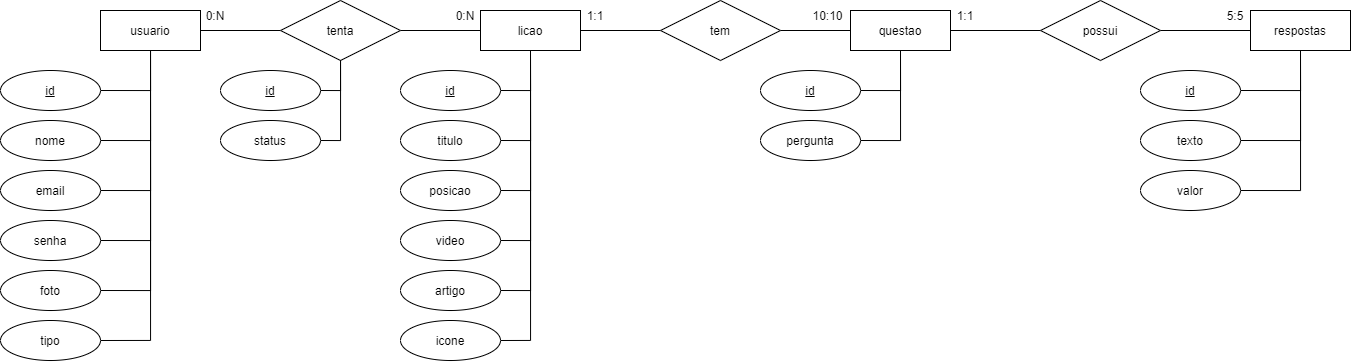

The diagram above was exported from draw.io. Its source (the exported page's mxGraphModel, read from the mxfile embedded in the PNG):
<mxGraphModel dx="1021" dy="979" grid="1" gridSize="10" guides="1" tooltips="1" connect="1" arrows="1" fold="1" page="0" pageScale="1" pageWidth="827" pageHeight="1169" math="0" shadow="0">
  <root>
    <mxCell id="0" />
    <mxCell id="1" parent="0" />
    <mxCell id="DnCJYIDRQ2Fy_F2OLk_V-16" style="edgeStyle=orthogonalEdgeStyle;rounded=0;orthogonalLoop=1;jettySize=auto;html=1;exitX=1;exitY=0.5;exitDx=0;exitDy=0;entryX=0;entryY=0.5;entryDx=0;entryDy=0;endArrow=none;endFill=0;" parent="1" source="DnCJYIDRQ2Fy_F2OLk_V-1" target="DnCJYIDRQ2Fy_F2OLk_V-15" edge="1">
      <mxGeometry relative="1" as="geometry" />
    </mxCell>
    <mxCell id="DnCJYIDRQ2Fy_F2OLk_V-1" value="usuario" style="whiteSpace=wrap;html=1;align=center;" parent="1" vertex="1">
      <mxGeometry x="140" y="-100" width="100" height="40" as="geometry" />
    </mxCell>
    <mxCell id="DnCJYIDRQ2Fy_F2OLk_V-3" style="edgeStyle=orthogonalEdgeStyle;rounded=0;orthogonalLoop=1;jettySize=auto;html=1;exitX=1;exitY=0.5;exitDx=0;exitDy=0;endArrow=none;endFill=0;" parent="1" source="DnCJYIDRQ2Fy_F2OLk_V-2" target="DnCJYIDRQ2Fy_F2OLk_V-1" edge="1">
      <mxGeometry relative="1" as="geometry" />
    </mxCell>
    <mxCell id="DnCJYIDRQ2Fy_F2OLk_V-2" value="&lt;u&gt;id&lt;/u&gt;" style="ellipse;whiteSpace=wrap;html=1;align=center;" parent="1" vertex="1">
      <mxGeometry x="40" y="-40" width="100" height="40" as="geometry" />
    </mxCell>
    <mxCell id="DnCJYIDRQ2Fy_F2OLk_V-10" style="edgeStyle=orthogonalEdgeStyle;rounded=0;orthogonalLoop=1;jettySize=auto;html=1;exitX=1;exitY=0.5;exitDx=0;exitDy=0;entryX=0.5;entryY=1;entryDx=0;entryDy=0;endArrow=none;endFill=0;" parent="1" source="DnCJYIDRQ2Fy_F2OLk_V-4" target="DnCJYIDRQ2Fy_F2OLk_V-1" edge="1">
      <mxGeometry relative="1" as="geometry" />
    </mxCell>
    <mxCell id="DnCJYIDRQ2Fy_F2OLk_V-4" value="nome" style="ellipse;whiteSpace=wrap;html=1;align=center;" parent="1" vertex="1">
      <mxGeometry x="40" y="10" width="100" height="40" as="geometry" />
    </mxCell>
    <mxCell id="DnCJYIDRQ2Fy_F2OLk_V-11" style="edgeStyle=orthogonalEdgeStyle;rounded=0;orthogonalLoop=1;jettySize=auto;html=1;exitX=1;exitY=0.5;exitDx=0;exitDy=0;entryX=0.5;entryY=1;entryDx=0;entryDy=0;endArrow=none;endFill=0;" parent="1" source="DnCJYIDRQ2Fy_F2OLk_V-5" target="DnCJYIDRQ2Fy_F2OLk_V-1" edge="1">
      <mxGeometry relative="1" as="geometry" />
    </mxCell>
    <mxCell id="DnCJYIDRQ2Fy_F2OLk_V-5" value="email" style="ellipse;whiteSpace=wrap;html=1;align=center;" parent="1" vertex="1">
      <mxGeometry x="40" y="60" width="100" height="40" as="geometry" />
    </mxCell>
    <mxCell id="DnCJYIDRQ2Fy_F2OLk_V-12" style="edgeStyle=orthogonalEdgeStyle;rounded=0;orthogonalLoop=1;jettySize=auto;html=1;exitX=1;exitY=0.5;exitDx=0;exitDy=0;entryX=0.5;entryY=1;entryDx=0;entryDy=0;endArrow=none;endFill=0;" parent="1" source="DnCJYIDRQ2Fy_F2OLk_V-6" target="DnCJYIDRQ2Fy_F2OLk_V-1" edge="1">
      <mxGeometry relative="1" as="geometry" />
    </mxCell>
    <mxCell id="DnCJYIDRQ2Fy_F2OLk_V-6" value="senha" style="ellipse;whiteSpace=wrap;html=1;align=center;" parent="1" vertex="1">
      <mxGeometry x="40" y="110" width="100" height="40" as="geometry" />
    </mxCell>
    <mxCell id="DnCJYIDRQ2Fy_F2OLk_V-42" style="edgeStyle=orthogonalEdgeStyle;rounded=0;orthogonalLoop=1;jettySize=auto;html=1;exitX=1;exitY=0.5;exitDx=0;exitDy=0;entryX=0.5;entryY=1;entryDx=0;entryDy=0;endArrow=none;endFill=0;" parent="1" source="DnCJYIDRQ2Fy_F2OLk_V-7" target="DnCJYIDRQ2Fy_F2OLk_V-17" edge="1">
      <mxGeometry relative="1" as="geometry" />
    </mxCell>
    <mxCell id="DnCJYIDRQ2Fy_F2OLk_V-7" value="icone" style="ellipse;whiteSpace=wrap;html=1;align=center;" parent="1" vertex="1">
      <mxGeometry x="440" y="210" width="100" height="40" as="geometry" />
    </mxCell>
    <mxCell id="DnCJYIDRQ2Fy_F2OLk_V-14" style="edgeStyle=orthogonalEdgeStyle;rounded=0;orthogonalLoop=1;jettySize=auto;html=1;exitX=1;exitY=0.5;exitDx=0;exitDy=0;endArrow=none;endFill=0;" parent="1" source="DnCJYIDRQ2Fy_F2OLk_V-8" edge="1">
      <mxGeometry relative="1" as="geometry">
        <mxPoint x="190" y="-60" as="targetPoint" />
      </mxGeometry>
    </mxCell>
    <mxCell id="DnCJYIDRQ2Fy_F2OLk_V-8" value="tipo" style="ellipse;whiteSpace=wrap;html=1;align=center;" parent="1" vertex="1">
      <mxGeometry x="40" y="210" width="100" height="40" as="geometry" />
    </mxCell>
    <mxCell id="DnCJYIDRQ2Fy_F2OLk_V-13" style="edgeStyle=orthogonalEdgeStyle;rounded=0;orthogonalLoop=1;jettySize=auto;html=1;exitX=1;exitY=0.5;exitDx=0;exitDy=0;endArrow=none;endFill=0;" parent="1" source="DnCJYIDRQ2Fy_F2OLk_V-9" edge="1">
      <mxGeometry relative="1" as="geometry">
        <mxPoint x="190" y="-60" as="targetPoint" />
      </mxGeometry>
    </mxCell>
    <mxCell id="DnCJYIDRQ2Fy_F2OLk_V-9" value="foto" style="ellipse;whiteSpace=wrap;html=1;align=center;" parent="1" vertex="1">
      <mxGeometry x="40" y="160" width="100" height="40" as="geometry" />
    </mxCell>
    <mxCell id="DnCJYIDRQ2Fy_F2OLk_V-18" style="edgeStyle=orthogonalEdgeStyle;rounded=0;orthogonalLoop=1;jettySize=auto;html=1;exitX=1;exitY=0.5;exitDx=0;exitDy=0;entryX=0;entryY=0.5;entryDx=0;entryDy=0;endArrow=none;endFill=0;" parent="1" source="DnCJYIDRQ2Fy_F2OLk_V-15" target="DnCJYIDRQ2Fy_F2OLk_V-17" edge="1">
      <mxGeometry relative="1" as="geometry" />
    </mxCell>
    <mxCell id="DnCJYIDRQ2Fy_F2OLk_V-15" value="tenta" style="shape=rhombus;perimeter=rhombusPerimeter;whiteSpace=wrap;html=1;align=center;" parent="1" vertex="1">
      <mxGeometry x="320" y="-110" width="120" height="60" as="geometry" />
    </mxCell>
    <mxCell id="DnCJYIDRQ2Fy_F2OLk_V-32" style="edgeStyle=orthogonalEdgeStyle;rounded=0;orthogonalLoop=1;jettySize=auto;html=1;exitX=0.5;exitY=1;exitDx=0;exitDy=0;entryX=1;entryY=0.5;entryDx=0;entryDy=0;endArrow=none;endFill=0;" parent="1" source="DnCJYIDRQ2Fy_F2OLk_V-17" target="DnCJYIDRQ2Fy_F2OLk_V-26" edge="1">
      <mxGeometry relative="1" as="geometry" />
    </mxCell>
    <mxCell id="DnCJYIDRQ2Fy_F2OLk_V-47" style="edgeStyle=orthogonalEdgeStyle;rounded=0;orthogonalLoop=1;jettySize=auto;html=1;exitX=1;exitY=0.5;exitDx=0;exitDy=0;entryX=0;entryY=0.5;entryDx=0;entryDy=0;endArrow=none;endFill=0;" parent="1" source="DnCJYIDRQ2Fy_F2OLk_V-17" target="DnCJYIDRQ2Fy_F2OLk_V-46" edge="1">
      <mxGeometry relative="1" as="geometry" />
    </mxCell>
    <mxCell id="DnCJYIDRQ2Fy_F2OLk_V-17" value="licao" style="whiteSpace=wrap;html=1;align=center;" parent="1" vertex="1">
      <mxGeometry x="520" y="-100" width="100" height="40" as="geometry" />
    </mxCell>
    <mxCell id="DnCJYIDRQ2Fy_F2OLk_V-19" value="0:N" style="text;html=1;strokeColor=none;fillColor=none;align=center;verticalAlign=middle;whiteSpace=wrap;rounded=0;" parent="1" vertex="1">
      <mxGeometry x="240" y="-110" width="30" height="30" as="geometry" />
    </mxCell>
    <mxCell id="DnCJYIDRQ2Fy_F2OLk_V-20" value="0:N" style="text;html=1;strokeColor=none;fillColor=none;align=center;verticalAlign=middle;whiteSpace=wrap;rounded=0;" parent="1" vertex="1">
      <mxGeometry x="490" y="-110" width="30" height="30" as="geometry" />
    </mxCell>
    <mxCell id="DnCJYIDRQ2Fy_F2OLk_V-22" style="edgeStyle=orthogonalEdgeStyle;rounded=0;orthogonalLoop=1;jettySize=auto;html=1;exitX=1;exitY=0.5;exitDx=0;exitDy=0;entryX=0.5;entryY=1;entryDx=0;entryDy=0;endArrow=none;endFill=0;" parent="1" source="DnCJYIDRQ2Fy_F2OLk_V-21" target="DnCJYIDRQ2Fy_F2OLk_V-15" edge="1">
      <mxGeometry relative="1" as="geometry" />
    </mxCell>
    <mxCell id="DnCJYIDRQ2Fy_F2OLk_V-21" value="&lt;u&gt;id&lt;/u&gt;" style="ellipse;whiteSpace=wrap;html=1;align=center;" parent="1" vertex="1">
      <mxGeometry x="260" y="-40" width="100" height="40" as="geometry" />
    </mxCell>
    <mxCell id="DnCJYIDRQ2Fy_F2OLk_V-25" style="edgeStyle=orthogonalEdgeStyle;rounded=0;orthogonalLoop=1;jettySize=auto;html=1;exitX=1;exitY=0.5;exitDx=0;exitDy=0;endArrow=none;endFill=0;" parent="1" source="DnCJYIDRQ2Fy_F2OLk_V-24" target="DnCJYIDRQ2Fy_F2OLk_V-15" edge="1">
      <mxGeometry relative="1" as="geometry" />
    </mxCell>
    <mxCell id="DnCJYIDRQ2Fy_F2OLk_V-24" value="status" style="ellipse;whiteSpace=wrap;html=1;align=center;" parent="1" vertex="1">
      <mxGeometry x="260" y="10" width="100" height="40" as="geometry" />
    </mxCell>
    <mxCell id="DnCJYIDRQ2Fy_F2OLk_V-26" value="&lt;span style=&quot;text-align: left&quot;&gt;titulo&lt;/span&gt;" style="ellipse;whiteSpace=wrap;html=1;align=center;" parent="1" vertex="1">
      <mxGeometry x="440" y="10" width="100" height="40" as="geometry" />
    </mxCell>
    <mxCell id="DnCJYIDRQ2Fy_F2OLk_V-33" style="edgeStyle=orthogonalEdgeStyle;rounded=0;orthogonalLoop=1;jettySize=auto;html=1;exitX=1;exitY=0.5;exitDx=0;exitDy=0;entryX=0.5;entryY=1;entryDx=0;entryDy=0;endArrow=none;endFill=0;" parent="1" source="DnCJYIDRQ2Fy_F2OLk_V-29" target="DnCJYIDRQ2Fy_F2OLk_V-17" edge="1">
      <mxGeometry relative="1" as="geometry" />
    </mxCell>
    <mxCell id="DnCJYIDRQ2Fy_F2OLk_V-29" value="&lt;span style=&quot;text-align: left&quot;&gt;posicao&lt;/span&gt;" style="ellipse;whiteSpace=wrap;html=1;align=center;" parent="1" vertex="1">
      <mxGeometry x="440" y="60" width="100" height="40" as="geometry" />
    </mxCell>
    <mxCell id="DnCJYIDRQ2Fy_F2OLk_V-39" style="edgeStyle=orthogonalEdgeStyle;rounded=0;orthogonalLoop=1;jettySize=auto;html=1;exitX=1;exitY=0.5;exitDx=0;exitDy=0;entryX=0.5;entryY=1;entryDx=0;entryDy=0;endArrow=none;endFill=0;" parent="1" source="DnCJYIDRQ2Fy_F2OLk_V-34" target="DnCJYIDRQ2Fy_F2OLk_V-17" edge="1">
      <mxGeometry relative="1" as="geometry" />
    </mxCell>
    <mxCell id="DnCJYIDRQ2Fy_F2OLk_V-34" value="&lt;span style=&quot;text-align: left&quot;&gt;video&lt;/span&gt;" style="ellipse;whiteSpace=wrap;html=1;align=center;" parent="1" vertex="1">
      <mxGeometry x="440" y="110" width="100" height="40" as="geometry" />
    </mxCell>
    <mxCell id="DnCJYIDRQ2Fy_F2OLk_V-41" style="edgeStyle=orthogonalEdgeStyle;rounded=0;orthogonalLoop=1;jettySize=auto;html=1;exitX=1;exitY=0.5;exitDx=0;exitDy=0;entryX=0.5;entryY=1;entryDx=0;entryDy=0;endArrow=none;endFill=0;" parent="1" source="DnCJYIDRQ2Fy_F2OLk_V-35" target="DnCJYIDRQ2Fy_F2OLk_V-17" edge="1">
      <mxGeometry relative="1" as="geometry" />
    </mxCell>
    <mxCell id="DnCJYIDRQ2Fy_F2OLk_V-35" value="&lt;span style=&quot;text-align: left&quot;&gt;artigo&lt;/span&gt;" style="ellipse;whiteSpace=wrap;html=1;align=center;" parent="1" vertex="1">
      <mxGeometry x="440" y="160" width="100" height="40" as="geometry" />
    </mxCell>
    <mxCell id="DnCJYIDRQ2Fy_F2OLk_V-44" style="edgeStyle=orthogonalEdgeStyle;rounded=0;orthogonalLoop=1;jettySize=auto;html=1;exitX=1;exitY=0.5;exitDx=0;exitDy=0;entryX=0.5;entryY=1;entryDx=0;entryDy=0;endArrow=none;endFill=0;" parent="1" source="DnCJYIDRQ2Fy_F2OLk_V-43" target="DnCJYIDRQ2Fy_F2OLk_V-17" edge="1">
      <mxGeometry relative="1" as="geometry" />
    </mxCell>
    <mxCell id="DnCJYIDRQ2Fy_F2OLk_V-43" value="&lt;u&gt;id&lt;/u&gt;" style="ellipse;whiteSpace=wrap;html=1;align=center;" parent="1" vertex="1">
      <mxGeometry x="440" y="-40" width="100" height="40" as="geometry" />
    </mxCell>
    <mxCell id="DnCJYIDRQ2Fy_F2OLk_V-45" value="questao" style="whiteSpace=wrap;html=1;align=center;" parent="1" vertex="1">
      <mxGeometry x="890" y="-100" width="100" height="40" as="geometry" />
    </mxCell>
    <mxCell id="DnCJYIDRQ2Fy_F2OLk_V-48" style="edgeStyle=orthogonalEdgeStyle;rounded=0;orthogonalLoop=1;jettySize=auto;html=1;entryX=0;entryY=0.5;entryDx=0;entryDy=0;endArrow=none;endFill=0;" parent="1" source="DnCJYIDRQ2Fy_F2OLk_V-46" target="DnCJYIDRQ2Fy_F2OLk_V-45" edge="1">
      <mxGeometry relative="1" as="geometry" />
    </mxCell>
    <mxCell id="DnCJYIDRQ2Fy_F2OLk_V-46" value="tem" style="shape=rhombus;perimeter=rhombusPerimeter;whiteSpace=wrap;html=1;align=center;" parent="1" vertex="1">
      <mxGeometry x="700" y="-110" width="120" height="60" as="geometry" />
    </mxCell>
    <mxCell id="DnCJYIDRQ2Fy_F2OLk_V-49" value="1:1" style="text;html=1;strokeColor=none;fillColor=none;align=center;verticalAlign=middle;whiteSpace=wrap;rounded=0;" parent="1" vertex="1">
      <mxGeometry x="620" y="-110" width="30" height="30" as="geometry" />
    </mxCell>
    <mxCell id="DnCJYIDRQ2Fy_F2OLk_V-50" value="10:10" style="text;html=1;strokeColor=none;fillColor=none;align=center;verticalAlign=middle;whiteSpace=wrap;rounded=0;" parent="1" vertex="1">
      <mxGeometry x="850" y="-110" width="35" height="30" as="geometry" />
    </mxCell>
    <mxCell id="DnCJYIDRQ2Fy_F2OLk_V-52" style="edgeStyle=orthogonalEdgeStyle;rounded=0;orthogonalLoop=1;jettySize=auto;html=1;exitX=1;exitY=0.5;exitDx=0;exitDy=0;entryX=0.5;entryY=1;entryDx=0;entryDy=0;endArrow=none;endFill=0;" parent="1" source="DnCJYIDRQ2Fy_F2OLk_V-51" target="DnCJYIDRQ2Fy_F2OLk_V-45" edge="1">
      <mxGeometry relative="1" as="geometry" />
    </mxCell>
    <mxCell id="DnCJYIDRQ2Fy_F2OLk_V-51" value="&lt;u&gt;id&lt;/u&gt;" style="ellipse;whiteSpace=wrap;html=1;align=center;" parent="1" vertex="1">
      <mxGeometry x="800" y="-40" width="100" height="40" as="geometry" />
    </mxCell>
    <mxCell id="DnCJYIDRQ2Fy_F2OLk_V-54" style="edgeStyle=orthogonalEdgeStyle;rounded=0;orthogonalLoop=1;jettySize=auto;html=1;exitX=1;exitY=0.5;exitDx=0;exitDy=0;entryX=0.5;entryY=1;entryDx=0;entryDy=0;endArrow=none;endFill=0;" parent="1" source="DnCJYIDRQ2Fy_F2OLk_V-53" target="DnCJYIDRQ2Fy_F2OLk_V-45" edge="1">
      <mxGeometry relative="1" as="geometry" />
    </mxCell>
    <mxCell id="DnCJYIDRQ2Fy_F2OLk_V-53" value="&lt;span style=&quot;text-align: left&quot;&gt;pergunta&lt;/span&gt;" style="ellipse;whiteSpace=wrap;html=1;align=center;" parent="1" vertex="1">
      <mxGeometry x="800" y="10" width="100" height="40" as="geometry" />
    </mxCell>
    <mxCell id="DnCJYIDRQ2Fy_F2OLk_V-56" style="edgeStyle=orthogonalEdgeStyle;rounded=0;orthogonalLoop=1;jettySize=auto;html=1;exitX=0;exitY=0.5;exitDx=0;exitDy=0;entryX=1;entryY=0.5;entryDx=0;entryDy=0;endArrow=none;endFill=0;" parent="1" source="DnCJYIDRQ2Fy_F2OLk_V-55" target="DnCJYIDRQ2Fy_F2OLk_V-45" edge="1">
      <mxGeometry relative="1" as="geometry" />
    </mxCell>
    <mxCell id="DnCJYIDRQ2Fy_F2OLk_V-58" style="edgeStyle=orthogonalEdgeStyle;rounded=0;orthogonalLoop=1;jettySize=auto;html=1;exitX=1;exitY=0.5;exitDx=0;exitDy=0;entryX=0;entryY=0.5;entryDx=0;entryDy=0;endArrow=none;endFill=0;" parent="1" source="DnCJYIDRQ2Fy_F2OLk_V-55" target="DnCJYIDRQ2Fy_F2OLk_V-57" edge="1">
      <mxGeometry relative="1" as="geometry" />
    </mxCell>
    <mxCell id="DnCJYIDRQ2Fy_F2OLk_V-55" value="possui" style="shape=rhombus;perimeter=rhombusPerimeter;whiteSpace=wrap;html=1;align=center;" parent="1" vertex="1">
      <mxGeometry x="1080" y="-110" width="120" height="60" as="geometry" />
    </mxCell>
    <mxCell id="DnCJYIDRQ2Fy_F2OLk_V-57" value="respostas" style="whiteSpace=wrap;html=1;align=center;" parent="1" vertex="1">
      <mxGeometry x="1290" y="-100" width="100" height="40" as="geometry" />
    </mxCell>
    <mxCell id="DnCJYIDRQ2Fy_F2OLk_V-60" style="edgeStyle=orthogonalEdgeStyle;rounded=0;orthogonalLoop=1;jettySize=auto;html=1;exitX=1;exitY=0.5;exitDx=0;exitDy=0;entryX=0.5;entryY=1;entryDx=0;entryDy=0;endArrow=none;endFill=0;" parent="1" source="DnCJYIDRQ2Fy_F2OLk_V-59" target="DnCJYIDRQ2Fy_F2OLk_V-57" edge="1">
      <mxGeometry relative="1" as="geometry" />
    </mxCell>
    <mxCell id="DnCJYIDRQ2Fy_F2OLk_V-59" value="&lt;u&gt;id&lt;/u&gt;" style="ellipse;whiteSpace=wrap;html=1;align=center;" parent="1" vertex="1">
      <mxGeometry x="1180" y="-40" width="100" height="40" as="geometry" />
    </mxCell>
    <mxCell id="DnCJYIDRQ2Fy_F2OLk_V-62" style="edgeStyle=orthogonalEdgeStyle;rounded=0;orthogonalLoop=1;jettySize=auto;html=1;exitX=1;exitY=0.5;exitDx=0;exitDy=0;entryX=0.5;entryY=1;entryDx=0;entryDy=0;endArrow=none;endFill=0;" parent="1" source="DnCJYIDRQ2Fy_F2OLk_V-61" target="DnCJYIDRQ2Fy_F2OLk_V-57" edge="1">
      <mxGeometry relative="1" as="geometry" />
    </mxCell>
    <mxCell id="DnCJYIDRQ2Fy_F2OLk_V-61" value="texto" style="ellipse;whiteSpace=wrap;html=1;align=center;" parent="1" vertex="1">
      <mxGeometry x="1180" y="10" width="100" height="40" as="geometry" />
    </mxCell>
    <mxCell id="DnCJYIDRQ2Fy_F2OLk_V-64" style="edgeStyle=orthogonalEdgeStyle;rounded=0;orthogonalLoop=1;jettySize=auto;html=1;exitX=1;exitY=0.5;exitDx=0;exitDy=0;entryX=0.5;entryY=1;entryDx=0;entryDy=0;endArrow=none;endFill=0;" parent="1" source="DnCJYIDRQ2Fy_F2OLk_V-63" target="DnCJYIDRQ2Fy_F2OLk_V-57" edge="1">
      <mxGeometry relative="1" as="geometry" />
    </mxCell>
    <mxCell id="DnCJYIDRQ2Fy_F2OLk_V-63" value="valor" style="ellipse;whiteSpace=wrap;html=1;align=center;" parent="1" vertex="1">
      <mxGeometry x="1180" y="60" width="100" height="40" as="geometry" />
    </mxCell>
    <mxCell id="DnCJYIDRQ2Fy_F2OLk_V-65" value="1:1" style="text;html=1;strokeColor=none;fillColor=none;align=center;verticalAlign=middle;whiteSpace=wrap;rounded=0;" parent="1" vertex="1">
      <mxGeometry x="990" y="-110" width="30" height="30" as="geometry" />
    </mxCell>
    <mxCell id="DnCJYIDRQ2Fy_F2OLk_V-67" value="5:5" style="text;html=1;strokeColor=none;fillColor=none;align=center;verticalAlign=middle;whiteSpace=wrap;rounded=0;" parent="1" vertex="1">
      <mxGeometry x="1260" y="-110" width="30" height="30" as="geometry" />
    </mxCell>
  </root>
</mxGraphModel>